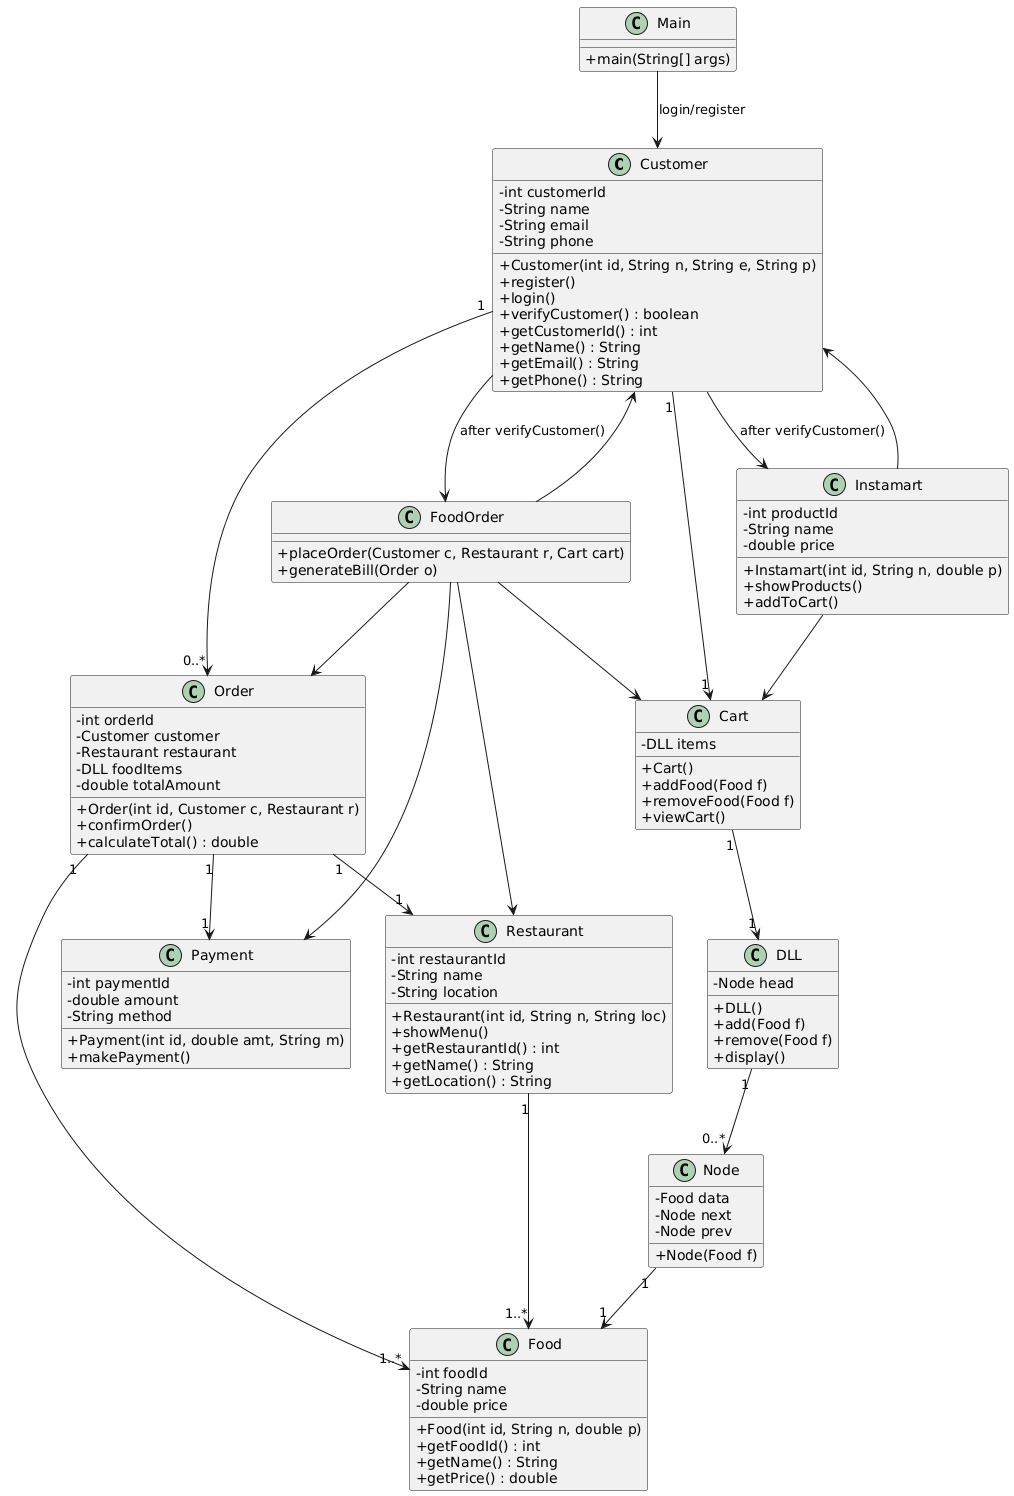

The diagram above was rendered by PlantUML. Its source (embedded in the PNG):
@startuml
skinparam classAttributeIconSize 0

' =================== CLASSES ===================

class Customer {
  - int customerId
  - String name
  - String email
  - String phone
  + Customer(int id, String n, String e, String p)
  + register()
  + login()
  + verifyCustomer() : boolean
  + getCustomerId() : int
  + getName() : String
  + getEmail() : String
  + getPhone() : String
}

class Restaurant {
  - int restaurantId
  - String name
  - String location
  + Restaurant(int id, String n, String loc)
  + showMenu()
  + getRestaurantId() : int
  + getName() : String
  + getLocation() : String
}

class Food {
  - int foodId
  - String name
  - double price
  + Food(int id, String n, double p)
  + getFoodId() : int
  + getName() : String
  + getPrice() : double
}

class Node {
  - Food data
  - Node next
  - Node prev
  + Node(Food f)
}

class DLL {
  - Node head
  + DLL()
  + add(Food f)
  + remove(Food f)
  + display()
}

class Cart {
  - DLL items
  + Cart()
  + addFood(Food f)
  + removeFood(Food f)
  + viewCart()
}

class Order {
  - int orderId
  - Customer customer
  - Restaurant restaurant
  - DLL foodItems
  - double totalAmount
  + Order(int id, Customer c, Restaurant r)
  + confirmOrder()
  + calculateTotal() : double
}

class Payment {
  - int paymentId
  - double amount
  - String method
  + Payment(int id, double amt, String m)
  + makePayment()
}

class FoodOrder {
  + placeOrder(Customer c, Restaurant r, Cart cart)
  + generateBill(Order o)
}

class Instamart {
  - int productId
  - String name
  - double price
  + Instamart(int id, String n, double p)
  + showProducts()
  + addToCart()
}

class Main {
  + main(String[] args)
}

' =================== RELATIONS ===================

Main --> Customer : login/register
Customer --> FoodOrder : after verifyCustomer()
Customer --> Instamart : after verifyCustomer()

Customer "1" --> "1" Cart
Customer "1" --> "0..*" Order
Restaurant "1" --> "1..*" Food
Cart "1" --> "1" DLL
DLL "1" --> "0..*" Node
Node "1" --> "1" Food
Order "1" --> "1" Restaurant
Order "1" --> "1..*" Food
Order "1" --> "1" Payment
FoodOrder --> Customer
FoodOrder --> Restaurant
FoodOrder --> Cart
FoodOrder --> Order
FoodOrder --> Payment
Instamart --> Customer
Instamart --> Cart
@enduml